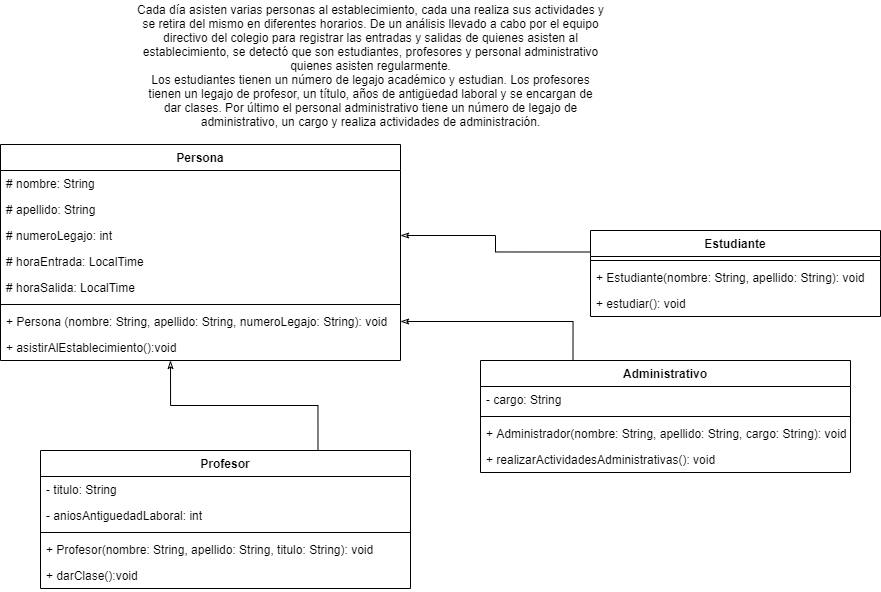

The diagram above was exported from draw.io. Its source (the exported page's mxGraphModel, read from the mxfile embedded in the PNG):
<mxGraphModel dx="1747" dy="585" grid="1" gridSize="10" guides="1" tooltips="1" connect="1" arrows="1" fold="1" page="1" pageScale="1" pageWidth="827" pageHeight="1169" math="0" shadow="0">
  <root>
    <mxCell id="0" />
    <mxCell id="1" parent="0" />
    <mxCell id="wFuyUTWqpc8FFTMthsMP-1" value="&lt;div&gt;&lt;span&gt;Cada día asisten varias personas al establecimiento, cada una realiza sus actividades y&lt;/span&gt;&lt;br&gt;&lt;/div&gt;&lt;div&gt;se retira del mismo en diferentes horarios. De un análisis llevado a cabo por el equipo&lt;/div&gt;&lt;div&gt;directivo del colegio para registrar las entradas y salidas de quienes asisten al&lt;/div&gt;&lt;div&gt;establecimiento, se detectó que son estudiantes, profesores y personal administrativo&lt;/div&gt;&lt;div&gt;quienes asisten regularmente.&lt;/div&gt;&lt;div&gt;Los estudiantes tienen un número de legajo académico y estudian. Los profesores&lt;/div&gt;&lt;div&gt;tienen un legajo de profesor, un título, años de antigüedad laboral y se encargan de&lt;/div&gt;&lt;div&gt;dar clases. Por último el personal administrativo tiene un número de legajo de&lt;/div&gt;&lt;div&gt;administrativo, un cargo y realiza actividades de administración.&lt;/div&gt;" style="text;html=1;align=center;verticalAlign=middle;resizable=0;points=[];autosize=1;" vertex="1" parent="1">
      <mxGeometry x="60" y="50" width="480" height="130" as="geometry" />
    </mxCell>
    <mxCell id="wFuyUTWqpc8FFTMthsMP-3" value="Persona" style="swimlane;fontStyle=1;align=center;verticalAlign=top;childLayout=stackLayout;horizontal=1;startSize=26;horizontalStack=0;resizeParent=1;resizeParentMax=0;resizeLast=0;collapsible=1;marginBottom=0;" vertex="1" parent="1">
      <mxGeometry x="-70" y="194" width="400" height="216" as="geometry" />
    </mxCell>
    <mxCell id="wFuyUTWqpc8FFTMthsMP-4" value="# nombre: String" style="text;strokeColor=none;fillColor=none;align=left;verticalAlign=top;spacingLeft=4;spacingRight=4;overflow=hidden;rotatable=0;points=[[0,0.5],[1,0.5]];portConstraint=eastwest;" vertex="1" parent="wFuyUTWqpc8FFTMthsMP-3">
      <mxGeometry y="26" width="400" height="26" as="geometry" />
    </mxCell>
    <mxCell id="wFuyUTWqpc8FFTMthsMP-7" value="# apellido: String" style="text;strokeColor=none;fillColor=none;align=left;verticalAlign=top;spacingLeft=4;spacingRight=4;overflow=hidden;rotatable=0;points=[[0,0.5],[1,0.5]];portConstraint=eastwest;" vertex="1" parent="wFuyUTWqpc8FFTMthsMP-3">
      <mxGeometry y="52" width="400" height="26" as="geometry" />
    </mxCell>
    <mxCell id="wFuyUTWqpc8FFTMthsMP-8" value="# numeroLegajo: int" style="text;strokeColor=none;fillColor=none;align=left;verticalAlign=top;spacingLeft=4;spacingRight=4;overflow=hidden;rotatable=0;points=[[0,0.5],[1,0.5]];portConstraint=eastwest;" vertex="1" parent="wFuyUTWqpc8FFTMthsMP-3">
      <mxGeometry y="78" width="400" height="26" as="geometry" />
    </mxCell>
    <mxCell id="wFuyUTWqpc8FFTMthsMP-32" value="# horaEntrada: LocalTime" style="text;strokeColor=none;fillColor=none;align=left;verticalAlign=top;spacingLeft=4;spacingRight=4;overflow=hidden;rotatable=0;points=[[0,0.5],[1,0.5]];portConstraint=eastwest;" vertex="1" parent="wFuyUTWqpc8FFTMthsMP-3">
      <mxGeometry y="104" width="400" height="26" as="geometry" />
    </mxCell>
    <mxCell id="wFuyUTWqpc8FFTMthsMP-33" value="# horaSalida: LocalTime" style="text;strokeColor=none;fillColor=none;align=left;verticalAlign=top;spacingLeft=4;spacingRight=4;overflow=hidden;rotatable=0;points=[[0,0.5],[1,0.5]];portConstraint=eastwest;" vertex="1" parent="wFuyUTWqpc8FFTMthsMP-3">
      <mxGeometry y="130" width="400" height="26" as="geometry" />
    </mxCell>
    <mxCell id="wFuyUTWqpc8FFTMthsMP-5" value="" style="line;strokeWidth=1;fillColor=none;align=left;verticalAlign=middle;spacingTop=-1;spacingLeft=3;spacingRight=3;rotatable=0;labelPosition=right;points=[];portConstraint=eastwest;" vertex="1" parent="wFuyUTWqpc8FFTMthsMP-3">
      <mxGeometry y="156" width="400" height="8" as="geometry" />
    </mxCell>
    <mxCell id="wFuyUTWqpc8FFTMthsMP-6" value="+ Persona (nombre: String, apellido: String, numeroLegajo: String): void" style="text;strokeColor=none;fillColor=none;align=left;verticalAlign=top;spacingLeft=4;spacingRight=4;overflow=hidden;rotatable=0;points=[[0,0.5],[1,0.5]];portConstraint=eastwest;" vertex="1" parent="wFuyUTWqpc8FFTMthsMP-3">
      <mxGeometry y="164" width="400" height="26" as="geometry" />
    </mxCell>
    <mxCell id="wFuyUTWqpc8FFTMthsMP-34" value="+ asistirAlEstablecimiento():void" style="text;strokeColor=none;fillColor=none;align=left;verticalAlign=top;spacingLeft=4;spacingRight=4;overflow=hidden;rotatable=0;points=[[0,0.5],[1,0.5]];portConstraint=eastwest;" vertex="1" parent="wFuyUTWqpc8FFTMthsMP-3">
      <mxGeometry y="190" width="400" height="26" as="geometry" />
    </mxCell>
    <mxCell id="wFuyUTWqpc8FFTMthsMP-29" style="edgeStyle=orthogonalEdgeStyle;rounded=0;orthogonalLoop=1;jettySize=auto;html=1;exitX=0;exitY=0.25;exitDx=0;exitDy=0;endArrow=classicThin;endFill=0;" edge="1" parent="1" source="wFuyUTWqpc8FFTMthsMP-9" target="wFuyUTWqpc8FFTMthsMP-8">
      <mxGeometry relative="1" as="geometry" />
    </mxCell>
    <mxCell id="wFuyUTWqpc8FFTMthsMP-9" value="Estudiante" style="swimlane;fontStyle=1;align=center;verticalAlign=top;childLayout=stackLayout;horizontal=1;startSize=26;horizontalStack=0;resizeParent=1;resizeParentMax=0;resizeLast=0;collapsible=1;marginBottom=0;" vertex="1" parent="1">
      <mxGeometry x="520" y="280" width="290" height="86" as="geometry" />
    </mxCell>
    <mxCell id="wFuyUTWqpc8FFTMthsMP-13" value="" style="line;strokeWidth=1;fillColor=none;align=left;verticalAlign=middle;spacingTop=-1;spacingLeft=3;spacingRight=3;rotatable=0;labelPosition=right;points=[];portConstraint=eastwest;" vertex="1" parent="wFuyUTWqpc8FFTMthsMP-9">
      <mxGeometry y="26" width="290" height="8" as="geometry" />
    </mxCell>
    <mxCell id="wFuyUTWqpc8FFTMthsMP-14" value="+ Estudiante(nombre: String, apellido: String): void" style="text;strokeColor=none;fillColor=none;align=left;verticalAlign=top;spacingLeft=4;spacingRight=4;overflow=hidden;rotatable=0;points=[[0,0.5],[1,0.5]];portConstraint=eastwest;" vertex="1" parent="wFuyUTWqpc8FFTMthsMP-9">
      <mxGeometry y="34" width="290" height="26" as="geometry" />
    </mxCell>
    <mxCell id="wFuyUTWqpc8FFTMthsMP-22" value="+ estudiar(): void" style="text;strokeColor=none;fillColor=none;align=left;verticalAlign=top;spacingLeft=4;spacingRight=4;overflow=hidden;rotatable=0;points=[[0,0.5],[1,0.5]];portConstraint=eastwest;" vertex="1" parent="wFuyUTWqpc8FFTMthsMP-9">
      <mxGeometry y="60" width="290" height="26" as="geometry" />
    </mxCell>
    <mxCell id="wFuyUTWqpc8FFTMthsMP-30" style="edgeStyle=orthogonalEdgeStyle;rounded=0;orthogonalLoop=1;jettySize=auto;html=1;exitX=0.75;exitY=0;exitDx=0;exitDy=0;endArrow=classicThin;endFill=0;" edge="1" parent="1" source="wFuyUTWqpc8FFTMthsMP-15">
      <mxGeometry relative="1" as="geometry">
        <mxPoint x="100" y="410" as="targetPoint" />
      </mxGeometry>
    </mxCell>
    <mxCell id="wFuyUTWqpc8FFTMthsMP-15" value="Profesor" style="swimlane;fontStyle=1;align=center;verticalAlign=top;childLayout=stackLayout;horizontal=1;startSize=26;horizontalStack=0;resizeParent=1;resizeParentMax=0;resizeLast=0;collapsible=1;marginBottom=0;" vertex="1" parent="1">
      <mxGeometry x="-30" y="500" width="370" height="138" as="geometry" />
    </mxCell>
    <mxCell id="wFuyUTWqpc8FFTMthsMP-16" value="- titulo: String" style="text;strokeColor=none;fillColor=none;align=left;verticalAlign=top;spacingLeft=4;spacingRight=4;overflow=hidden;rotatable=0;points=[[0,0.5],[1,0.5]];portConstraint=eastwest;" vertex="1" parent="wFuyUTWqpc8FFTMthsMP-15">
      <mxGeometry y="26" width="370" height="26" as="geometry" />
    </mxCell>
    <mxCell id="wFuyUTWqpc8FFTMthsMP-17" value="- aniosAntiguedadLaboral: int" style="text;strokeColor=none;fillColor=none;align=left;verticalAlign=top;spacingLeft=4;spacingRight=4;overflow=hidden;rotatable=0;points=[[0,0.5],[1,0.5]];portConstraint=eastwest;" vertex="1" parent="wFuyUTWqpc8FFTMthsMP-15">
      <mxGeometry y="52" width="370" height="26" as="geometry" />
    </mxCell>
    <mxCell id="wFuyUTWqpc8FFTMthsMP-19" value="" style="line;strokeWidth=1;fillColor=none;align=left;verticalAlign=middle;spacingTop=-1;spacingLeft=3;spacingRight=3;rotatable=0;labelPosition=right;points=[];portConstraint=eastwest;" vertex="1" parent="wFuyUTWqpc8FFTMthsMP-15">
      <mxGeometry y="78" width="370" height="8" as="geometry" />
    </mxCell>
    <mxCell id="wFuyUTWqpc8FFTMthsMP-20" value="+ Profesor(nombre: String, apellido: String, titulo: String): void" style="text;strokeColor=none;fillColor=none;align=left;verticalAlign=top;spacingLeft=4;spacingRight=4;overflow=hidden;rotatable=0;points=[[0,0.5],[1,0.5]];portConstraint=eastwest;" vertex="1" parent="wFuyUTWqpc8FFTMthsMP-15">
      <mxGeometry y="86" width="370" height="26" as="geometry" />
    </mxCell>
    <mxCell id="wFuyUTWqpc8FFTMthsMP-21" value="+ darClase():void" style="text;strokeColor=none;fillColor=none;align=left;verticalAlign=top;spacingLeft=4;spacingRight=4;overflow=hidden;rotatable=0;points=[[0,0.5],[1,0.5]];portConstraint=eastwest;" vertex="1" parent="wFuyUTWqpc8FFTMthsMP-15">
      <mxGeometry y="112" width="370" height="26" as="geometry" />
    </mxCell>
    <mxCell id="wFuyUTWqpc8FFTMthsMP-31" style="edgeStyle=orthogonalEdgeStyle;rounded=0;orthogonalLoop=1;jettySize=auto;html=1;exitX=0.25;exitY=0;exitDx=0;exitDy=0;entryX=1;entryY=0.5;entryDx=0;entryDy=0;endArrow=classicThin;endFill=0;" edge="1" parent="1" source="wFuyUTWqpc8FFTMthsMP-23" target="wFuyUTWqpc8FFTMthsMP-6">
      <mxGeometry relative="1" as="geometry" />
    </mxCell>
    <mxCell id="wFuyUTWqpc8FFTMthsMP-23" value="Administrativo" style="swimlane;fontStyle=1;align=center;verticalAlign=top;childLayout=stackLayout;horizontal=1;startSize=26;horizontalStack=0;resizeParent=1;resizeParentMax=0;resizeLast=0;collapsible=1;marginBottom=0;" vertex="1" parent="1">
      <mxGeometry x="410" y="410" width="370" height="112" as="geometry" />
    </mxCell>
    <mxCell id="wFuyUTWqpc8FFTMthsMP-24" value="- cargo: String" style="text;strokeColor=none;fillColor=none;align=left;verticalAlign=top;spacingLeft=4;spacingRight=4;overflow=hidden;rotatable=0;points=[[0,0.5],[1,0.5]];portConstraint=eastwest;" vertex="1" parent="wFuyUTWqpc8FFTMthsMP-23">
      <mxGeometry y="26" width="370" height="26" as="geometry" />
    </mxCell>
    <mxCell id="wFuyUTWqpc8FFTMthsMP-26" value="" style="line;strokeWidth=1;fillColor=none;align=left;verticalAlign=middle;spacingTop=-1;spacingLeft=3;spacingRight=3;rotatable=0;labelPosition=right;points=[];portConstraint=eastwest;" vertex="1" parent="wFuyUTWqpc8FFTMthsMP-23">
      <mxGeometry y="52" width="370" height="8" as="geometry" />
    </mxCell>
    <mxCell id="wFuyUTWqpc8FFTMthsMP-27" value="+ Administrador(nombre: String, apellido: String, cargo: String): void" style="text;strokeColor=none;fillColor=none;align=left;verticalAlign=top;spacingLeft=4;spacingRight=4;overflow=hidden;rotatable=0;points=[[0,0.5],[1,0.5]];portConstraint=eastwest;" vertex="1" parent="wFuyUTWqpc8FFTMthsMP-23">
      <mxGeometry y="60" width="370" height="26" as="geometry" />
    </mxCell>
    <mxCell id="wFuyUTWqpc8FFTMthsMP-28" value="+ realizarActividadesAdministrativas(): void" style="text;strokeColor=none;fillColor=none;align=left;verticalAlign=top;spacingLeft=4;spacingRight=4;overflow=hidden;rotatable=0;points=[[0,0.5],[1,0.5]];portConstraint=eastwest;" vertex="1" parent="wFuyUTWqpc8FFTMthsMP-23">
      <mxGeometry y="86" width="370" height="26" as="geometry" />
    </mxCell>
  </root>
</mxGraphModel>